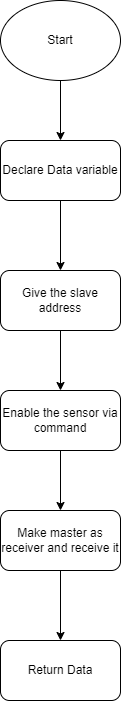

The diagram above was exported from draw.io. Its source (the exported page's mxGraphModel, read from the mxfile embedded in the PNG):
<mxGraphModel dx="1290" dy="557" grid="1" gridSize="10" guides="1" tooltips="1" connect="1" arrows="1" fold="1" page="1" pageScale="1" pageWidth="850" pageHeight="1100" math="0" shadow="0">
  <root>
    <mxCell id="0" />
    <mxCell id="1" parent="0" />
    <mxCell id="ny19caJ8EPjx2US64qmh-7" value="" style="edgeStyle=orthogonalEdgeStyle;rounded=0;orthogonalLoop=1;jettySize=auto;html=1;" edge="1" parent="1" source="ny19caJ8EPjx2US64qmh-1" target="ny19caJ8EPjx2US64qmh-2">
      <mxGeometry relative="1" as="geometry" />
    </mxCell>
    <mxCell id="ny19caJ8EPjx2US64qmh-1" value="Start" style="ellipse;whiteSpace=wrap;html=1;" vertex="1" parent="1">
      <mxGeometry x="365" y="40" width="120" height="80" as="geometry" />
    </mxCell>
    <mxCell id="ny19caJ8EPjx2US64qmh-8" value="" style="edgeStyle=orthogonalEdgeStyle;rounded=0;orthogonalLoop=1;jettySize=auto;html=1;" edge="1" parent="1" source="ny19caJ8EPjx2US64qmh-2" target="ny19caJ8EPjx2US64qmh-3">
      <mxGeometry relative="1" as="geometry" />
    </mxCell>
    <mxCell id="ny19caJ8EPjx2US64qmh-2" value="Declare Data variable" style="rounded=1;whiteSpace=wrap;html=1;" vertex="1" parent="1">
      <mxGeometry x="365" y="180" width="120" height="60" as="geometry" />
    </mxCell>
    <mxCell id="ny19caJ8EPjx2US64qmh-9" value="" style="edgeStyle=orthogonalEdgeStyle;rounded=0;orthogonalLoop=1;jettySize=auto;html=1;" edge="1" parent="1" source="ny19caJ8EPjx2US64qmh-3" target="ny19caJ8EPjx2US64qmh-4">
      <mxGeometry relative="1" as="geometry" />
    </mxCell>
    <mxCell id="ny19caJ8EPjx2US64qmh-3" value="Give the slave address&lt;span style=&quot;white-space: pre;&quot;&gt;&#09;&lt;/span&gt;" style="rounded=1;whiteSpace=wrap;html=1;" vertex="1" parent="1">
      <mxGeometry x="365" y="310" width="120" height="60" as="geometry" />
    </mxCell>
    <mxCell id="ny19caJ8EPjx2US64qmh-10" value="" style="edgeStyle=orthogonalEdgeStyle;rounded=0;orthogonalLoop=1;jettySize=auto;html=1;" edge="1" parent="1" source="ny19caJ8EPjx2US64qmh-4" target="ny19caJ8EPjx2US64qmh-5">
      <mxGeometry relative="1" as="geometry" />
    </mxCell>
    <mxCell id="ny19caJ8EPjx2US64qmh-4" value="Enable the sensor via command" style="rounded=1;whiteSpace=wrap;html=1;" vertex="1" parent="1">
      <mxGeometry x="365" y="430" width="120" height="60" as="geometry" />
    </mxCell>
    <mxCell id="ny19caJ8EPjx2US64qmh-11" value="" style="edgeStyle=orthogonalEdgeStyle;rounded=0;orthogonalLoop=1;jettySize=auto;html=1;" edge="1" parent="1" source="ny19caJ8EPjx2US64qmh-5" target="ny19caJ8EPjx2US64qmh-6">
      <mxGeometry relative="1" as="geometry" />
    </mxCell>
    <mxCell id="ny19caJ8EPjx2US64qmh-5" value="Make master as receiver and receive it" style="rounded=1;whiteSpace=wrap;html=1;" vertex="1" parent="1">
      <mxGeometry x="365" y="550" width="120" height="60" as="geometry" />
    </mxCell>
    <mxCell id="ny19caJ8EPjx2US64qmh-6" value="Return Data" style="rounded=1;whiteSpace=wrap;html=1;" vertex="1" parent="1">
      <mxGeometry x="365" y="680" width="120" height="60" as="geometry" />
    </mxCell>
  </root>
</mxGraphModel>